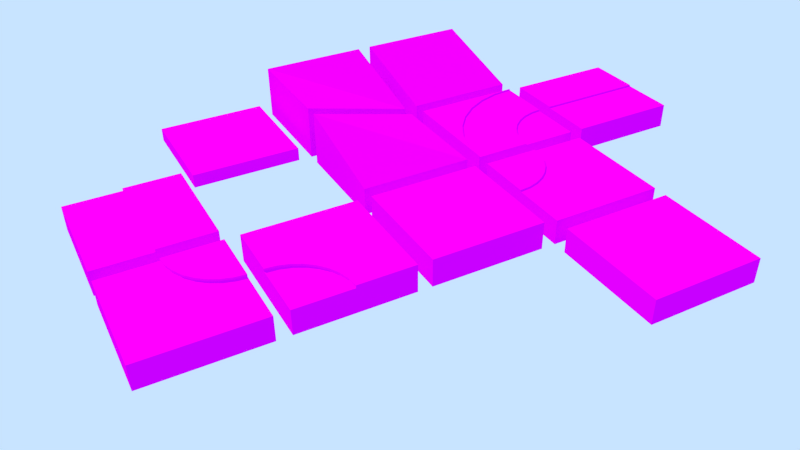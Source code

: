 # Source: landscape.blend  (saved by Blender 2.71.0; exported with 4.5.12 LTS)
import bpy
from mathutils import Matrix  # noqa: F401  (used for matrix-valued properties, if any)

bpy.ops.wm.read_factory_settings(use_empty=True)
scene = bpy.context.scene
scene.name = 'Scene'

# ---- collections
col_collection_1 = bpy.data.collections.new('Collection 1'); scene.collection.children.link(col_collection_1)
col_collection_11 = bpy.data.collections.new('Collection 11'); scene.collection.children.link(col_collection_11)

# ---- images (referenced by path relative to the original .blend; pixels are not part of the script)
import os
ASSET_DIR = os.environ.get("B2B_ASSET_DIR", "")  # directory of the original .blend (textures are referenced by path, not embedded)
HERE = os.path.dirname(os.path.abspath(__file__))  # packed textures are extracted next to this script under _unpacked/

def load_image(name, relpath, width, height, colorspace="sRGB"):
    """Load a texture the original file referenced (path relative to the .blend, or extracted next to this script)."""
    p = next((c for c in (os.path.join(HERE, relpath), os.path.join(ASSET_DIR, relpath)) if relpath and os.path.exists(c)), "")
    if p:
        img = bpy.data.images.load(p, check_existing=True)
        img.name = name
    else:  # same state as the original file: an image datablock whose file is absent (Cycles renders it pink)
        img = bpy.data.images.new(name, width, height)
        img.source = "FILE"
        img.filepath = "//" + (relpath or name)
    img.colorspace_settings.name = colorspace
    return img
img_basetexture_jpg_001 = load_image('basetexture.jpg.001', 'basetexture.jpg', 1024, 1024, 'sRGB')

# ---- materials (node trees are filled in below, after node groups)
mat_basecolors_001 = bpy.data.materials.new('basecolors.001')
mat_basecolors_001.alpha_threshold = 0.0
mat_basecolors_001.diffuse_color = (0.682, 0.6588, 0.7484, 1.0)
mat_basecolors_001.roughness = 0.5
mat_basecolors_001.line_color = (0.0, 0.0, 0.0, 1.0)

# ---- material node trees
mat_basecolors_001.use_nodes = True; mat_basecolors_001.node_tree.nodes.clear()
_N = mat_basecolors_001.node_tree.nodes; _L = mat_basecolors_001.node_tree.links
n0 = _N.new('ShaderNodeBsdfDiffuse'); n0.name = 'Diffuse BSDF'; n0.location = (109, 320)
n1 = _N.new('ShaderNodeOutputMaterial'); n1.name = 'Material Output'; n1.location = (320, 311)
n2 = _N.new('ShaderNodeTexCoord'); n2.name = 'Texture Coordinate'; n2.location = (-391, 313)
n3 = _N.new('ShaderNodeTexImage'); n3.name = 'Image Texture'; n3.location = (-205, 323)
n3.width = 262
n3.image = img_basetexture_jpg_001
_L.new(n0.outputs[0], n1.inputs[0])
_L.new(n2.outputs[2], n3.inputs[0])
_L.new(n3.outputs[0], n0.inputs[0])
n1.is_active_output = True

# ---- world
world_world = bpy.data.worlds.new('World'); scene.world = world_world
world_world.use_nodes = True; world_world.node_tree.nodes.clear()
_N = world_world.node_tree.nodes; _L = world_world.node_tree.links
n0 = _N.new('ShaderNodeOutputWorld'); n0.name = 'World Output'; n0.location = (300, 300)
n1 = _N.new('ShaderNodeBackground'); n1.name = 'Background'; n1.location = (10, 300)
n1.inputs[0].default_value = (0.5787, 0.7744, 1.0, 1.0)
_L.new(n1.outputs[0], n0.inputs[0])
n0.is_active_output = True
world_world.color = (0.05088, 0.05088, 0.05088)
world_world.use_sun_shadow = False
world_world.sun_shadow_jitter_overblur = 0.0
world_world.cycles.sampling_method = 'MANUAL'
world_world.cycles.sample_map_resolution = 256

# ---- cameras
cam_camera = bpy.data.cameras.new('Camera')
cam_camera.clip_end = 100.0
cam_camera.lens = 35.0
cam_camera.sensor_width = 32.0
cam_camera.sensor_height = 18.0
cam_camera.ortho_scale = 7.314
cam_camera.dof.focus_distance = 0.0

# ---- lights
light_lamp = bpy.data.lights.new('Lamp', 'SUN')
light_lamp.color = (1.0, 0.8373, 0.682)
light_lamp.transmission_factor = 0.0
light_lamp.cutoff_distance = 30.0
light_lamp.angle = 0.02
light_lamp.energy = 2.0
light_lamp.shadow_buffer_clip_start = 1.001
light_lamp.shadow_soft_size = 0.01
light_lamp.shadow_cascade_max_distance = 1000.0

# ---- meshes
me_cube_005 = bpy.data.meshes.new('Cube.005')
me_cube_005.from_pydata([(-4.0, 4.0, -1.0), (4.0, 4.0, -1.0), (4.0, -4.0, -1.0), (-4.0, -4.0, -1.0), (-4.0, 4.0, 0.0), (4.0, 4.0, 0.0), (4.0, -4.0, 0.0), (-4.0, -4.0, 0.0)], [], [(4, 7, 6, 5), (0, 3, 7, 4), (5, 1, 0, 4), (1, 5, 6, 2), (2, 6, 7, 3)])
_uv = me_cube_005.uv_layers.new(name='UVMap')
_uv.uv.foreach_set('vector', [0.005892, 0.03304, 0.3176, 0.03304, 0.3176, 0.3317, 0.005891, 0.3317, 0.005892, 0.4437, 0.3176, 0.4437, 0.3176, 0.481, 0.005892, 0.481, 0.005891, 0.4063, 0.005891, 0.369, 0.3176, 0.369, 0.3176, 0.4063, 0.005892, 0.369, 0.005892, 0.3317, 0.3176, 0.3317, 0.3176, 0.369, 0.005891, 0.4437, 0.005891, 0.4063, 0.3176, 0.4063, 0.3176, 0.4437])
me_cube_005.materials.append(mat_basecolors_001)
me_cube_005.use_remesh_preserve_volume = False
me_cube_005.use_remesh_preserve_attributes = False
me_cube_005.use_mirror_vertex_groups = False
me_cube_005.update()
me_cube_003 = bpy.data.meshes.new('Cube.003')
me_cube_003.from_pydata([(4.0, 4.0, -1.0), (4.0, -4.0, -1.0), (-4.0, -4.0, -1.0), (-4.0, 4.0, -1.0), (4.0, 4.0, 1.0), (4.0, -4.0, 1.0), (-4.0, -4.0, 1.0), (-4.0, 4.0, 1.0), (4.0, 4.0, 0.0), (4.0, -4.0, 0.0), (-4.0, -4.0, 0.0), (-4.0, 4.0, 0.0)], [], [(4, 5, 9, 8), (0, 3, 11, 8), (9, 1, 0, 8), (1, 9, 10, 2), (2, 10, 11, 3), (6, 7, 11, 10), (5, 6, 10, 9), (4, 8, 11, 7), (4, 7, 6, 5)])
_uv = me_cube_003.uv_layers.new(name='UVMap')
_uv.uv.foreach_set('vector', [0.6722, 0.5432, 0.9847, 0.5432, 0.9847, 0.5804, 0.6722, 0.5804, 0.1764, 0.03904, 0.1764, 0.4968, 0.1157, 0.4968, 0.1157, 0.03904, 0.05503, 0.03904, 0.1157, 0.03904, 0.1157, 0.4968, 0.05503, 0.4968, 0.2978, 0.4968, 0.2371, 0.4968, 0.2371, 0.03904, 0.2978, 0.03904, 0.2371, 0.4968, 0.1764, 0.4968, 0.1764, 0.03904, 0.2371, 0.03904, 0.9847, 0.6176, 0.6722, 0.6176, 0.6722, 0.5804, 0.9847, 0.5804, 0.6722, 0.6176, 0.9847, 0.6176, 0.9847, 0.6548, 0.6722, 0.6548, 0.6722, 0.692, 0.6722, 0.6548, 0.9847, 0.6548, 0.9847, 0.692, 0.9847, 0.9896, 0.6722, 0.9896, 0.6722, 0.692, 0.9847, 0.692])
me_cube_003.materials.append(mat_basecolors_001)
me_cube_003.use_remesh_preserve_volume = False
me_cube_003.use_remesh_preserve_attributes = False
me_cube_003.use_mirror_vertex_groups = False
me_cube_003.update()
me_cube_009 = bpy.data.meshes.new('Cube.009')
me_cube_009.from_pydata([(-4.0, 4.0, -1.0), (4.0, 4.0, -1.0), (4.0, -4.0, -1.0), (-4.0, -4.0, -1.0), (-4.0, 4.0, 1.0), (4.0, 4.0, 1.0), (4.0, -4.0, 1.0), (-4.0, -4.0, 3.0), (-4.0, 4.0, 0.0), (4.0, 4.0, 0.0), (4.0, -4.0, 0.0), (-4.0, -4.0, 0.0)], [], [(4, 5, 9, 8), (0, 3, 11, 8), (9, 1, 0, 8), (1, 9, 10, 2), (2, 10, 11, 3), (6, 7, 11, 10), (5, 6, 10, 9), (4, 8, 11, 7), (7, 6, 5), (4, 7, 5)])
_uv = me_cube_009.uv_layers.new(name='UVMap')
_uv.uv.foreach_set('vector', [0.8957, 0.8002, 0.6648, 0.8002, 0.6648, 0.7698, 0.8957, 0.7698, 0.165, 0.5123, 0.165, 0.03015, 0.2373, 0.03015, 0.2373, 0.5123, 0.02035, 0.03015, 0.09267, 0.03015, 0.09267, 0.5123, 0.02035, 0.5123, 0.3096, 0.5123, 0.2373, 0.5123, 0.2373, 0.03015, 0.3096, 0.03015, 0.165, 0.5123, 0.09267, 0.5123, 0.09267, 0.03015, 0.165, 0.03015, 0.7356, 0.8977, 0.9215, 0.8488, 0.9215, 0.9222, 0.7356, 0.9222, 0.895, 0.8355, 0.6641, 0.8355, 0.6641, 0.8051, 0.895, 0.8051, 0.7356, 0.9467, 0.7356, 0.9222, 0.9215, 0.9222, 0.9215, 0.9957, 0.672, 0.5355, 0.8815, 0.5388, 0.8815, 0.7529, 0.6783, 0.7562, 0.672, 0.5355, 0.8815, 0.7529])
me_cube_009.materials.append(mat_basecolors_001)
me_cube_009.use_remesh_preserve_volume = False
me_cube_009.use_remesh_preserve_attributes = False
me_cube_009.use_mirror_vertex_groups = False
me_cube_009.update()
me_cube_029 = bpy.data.meshes.new('Cube.029')
me_cube_029.from_pydata([(-4.0, 4.0, -1.0), (4.0, 4.0, -1.0), (4.0, -4.0, -1.0), (-4.0, -4.0, -1.0), (-4.0, 4.0, 3.0), (4.0, 4.0, 1.0), (4.0, -4.0, 3.0), (-4.0, -4.0, 3.0), (-4.0, 4.0, 0.0), (4.0, 4.0, 0.0), (4.0, -4.0, 0.0), (-4.0, -4.0, 0.0)], [], [(4, 5, 9, 8), (0, 3, 11, 8), (9, 1, 0, 8), (1, 9, 10, 2), (2, 10, 11, 3), (6, 7, 11, 10), (5, 6, 10, 9), (4, 8, 11, 7), (7, 6, 5), (4, 7, 5)])
_uv = me_cube_029.uv_layers.new(name='UVMap')
_uv.uv.foreach_set('vector', [0.9545, 0.9828, 0.8923, 0.7622, 0.8612, 0.7622, 0.8612, 0.9828, 0.1675, 0.4845, 0.1675, 0.05252, 0.2431, 0.05252, 0.2431, 0.4845, 0.01629, 0.05252, 0.09189, 0.05252, 0.09189, 0.4845, 0.01629, 0.4845, 0.3187, 0.4845, 0.2431, 0.4845, 0.2431, 0.05252, 0.3187, 0.05252, 0.1675, 0.4845, 0.09189, 0.4845, 0.09189, 0.05252, 0.1675, 0.05252, 0.667, 0.9828, 0.667, 0.7622, 0.7603, 0.7622, 0.7603, 0.9828, 0.9604, 0.9828, 0.8982, 0.7622, 0.9915, 0.7622, 0.9915, 0.9828, 0.7678, 0.9828, 0.8612, 0.9828, 0.8612, 0.7622, 0.7678, 0.7622, 0.9483, 0.7673, 0.7014, 0.7673, 0.6976, 0.5416, 0.9521, 0.5485, 0.9483, 0.7673, 0.6976, 0.5416])
me_cube_029.materials.append(mat_basecolors_001)
me_cube_029.use_remesh_preserve_volume = False
me_cube_029.use_remesh_preserve_attributes = False
me_cube_029.use_mirror_vertex_groups = False
me_cube_029.update()
me_cube_008 = bpy.data.meshes.new('Cube.008')
me_cube_008.from_pydata([(-4.0, 4.0, -1.0), (4.0, 4.0, -1.0), (4.0, -4.0, -1.0), (-4.0, -4.0, -1.0), (-4.0, 4.0, 3.0), (4.0, 4.0, 1.0), (4.0, -4.0, 1.0), (-4.0, -4.0, 3.0), (-4.0, 4.0, 0.0), (4.0, 4.0, 0.0), (4.0, -4.0, 0.0), (-4.0, -4.0, 0.0)], [], [(4, 5, 9, 8), (0, 3, 11, 8), (9, 1, 0, 8), (1, 9, 10, 2), (2, 10, 11, 3), (6, 7, 11, 10), (5, 6, 10, 9), (4, 8, 11, 7), (4, 7, 6, 5)])
_uv = me_cube_008.uv_layers.new(name='UVMap')
_uv.uv.foreach_set('vector', [0.7853, 0.7211, 0.718, 0.9901, 0.6844, 0.9901, 0.6844, 0.7211, 0.2886, 0.03795, 0.2886, 0.4814, 0.2332, 0.4814, 0.2332, 0.03795, 0.03158, 0.03795, 0.08702, 0.03795, 0.08702, 0.4814, 0.03158, 0.4814, 0.2205, 0.03795, 0.1651, 0.03795, 0.1651, 0.4814, 0.2205, 0.4814, 0.1527, 0.03795, 0.09725, 0.03795, 0.09725, 0.4814, 0.1527, 0.4814, 0.7949, 0.7221, 0.7276, 0.9912, 0.8285, 0.9912, 0.8285, 0.7221, 0.836, 0.7211, 0.836, 0.9901, 0.8696, 0.9901, 0.8696, 0.7211, 0.8762, 0.7232, 0.9771, 0.7232, 0.9771, 0.9922, 0.8762, 0.9922, 0.7769, 0.7024, 0.9761, 0.7024, 0.9761, 0.5432, 0.7769, 0.5432])
me_cube_008.materials.append(mat_basecolors_001)
me_cube_008.use_remesh_preserve_volume = False
me_cube_008.use_remesh_preserve_attributes = False
me_cube_008.use_mirror_vertex_groups = False
me_cube_008.update()
me_cube_129 = bpy.data.meshes.new('Cube.129')
me_cube_129.from_pydata([(-4.0, 4.0, -1.0), (4.0, 4.0, -1.0), (4.0, -4.0, -1.0), (-4.0, -4.0, -1.0), (-4.0, 4.0, 0.8), (4.0, 4.0, 0.8), (4.0, -4.0, 0.8), (-4.0, -4.0, 0.8), (-4.0, 4.0, 0.0), (4.0, 4.0, 0.0), (4.0, -4.0, 0.0), (-4.0, -4.0, 0.0)], [], [(4, 5, 9, 8), (0, 3, 11, 8), (9, 1, 0, 8), (1, 9, 10, 2), (2, 10, 11, 3), (6, 7, 11, 10), (5, 6, 10, 9), (4, 8, 11, 7), (4, 7, 6, 5)])
_uv = me_cube_129.uv_layers.new(name='UVMap')
_uv.uv.foreach_set('vector', [0.01546, 0.8651, 0.3211, 0.8651, 0.3211, 0.8934, 0.01546, 0.8934, 0.0963, 0.05279, 0.0963, 0.4733, 0.02271, 0.4733, 0.02271, 0.05279, 0.0963, 0.05279, 0.1699, 0.05279, 0.1699, 0.4733, 0.0963, 0.4733, 0.3171, 0.4733, 0.2435, 0.4733, 0.2435, 0.05279, 0.3171, 0.05279, 0.2435, 0.4733, 0.1699, 0.4733, 0.1699, 0.05279, 0.2435, 0.05279, 0.01546, 0.8367, 0.3211, 0.8367, 0.3211, 0.8651, 0.01546, 0.8651, 0.01546, 0.9218, 0.3211, 0.9218, 0.3211, 0.9501, 0.01546, 0.9501, 0.3211, 0.8934, 0.3211, 0.9218, 0.01546, 0.9218, 0.01546, 0.8934, 0.01546, 0.5532, 0.3211, 0.5532, 0.3211, 0.8367, 0.01546, 0.8367])
me_cube_129.materials.append(mat_basecolors_001)
me_cube_129.use_remesh_preserve_volume = False
me_cube_129.use_remesh_preserve_attributes = False
me_cube_129.use_mirror_vertex_groups = False
me_cube_129.update()
me_cube_042 = bpy.data.meshes.new('Cube.042')
me_cube_042.from_pydata([(4.0, 4.0, -1.0), (4.0, -4.0, -1.0), (-4.0, -4.0, -1.0), (4.0, 4.0, 0.8), (4.0, -4.0, 0.8), (-4.0, -4.0, 0.8), (4.0, 4.0, 0.0), (4.0, -4.0, 0.0), (-4.0, -4.0, 0.0), (4.0, 3.183e-08, 0.8), (4.0, 1.939e-06, -1.0), (4.0, 9.855e-07, 0.0), (4.0, -4.0, 0.9), (-4.0, -4.0, 0.9), (4.0, 3.183e-08, 0.9), (4.0, 4.0, -1.0), (4.0, 4.0, 0.8), (4.0, 4.0, 0.0), (3.22, 0.07686, 0.8), (4.0, 4.0, -1.0), (2.439, -3.846, 0.9), (3.22, 0.07686, 0.9), (4.0, 4.0, -1.0), (4.0, 4.0, 0.8), (4.0, 4.0, 0.0), (2.469, 0.3045, 0.8), (4.0, 4.0, -1.0), (0.9385, -3.391, 0.9), (2.469, 0.3045, 0.9), (4.0, 4.0, 0.8), (4.0, 4.0, 0.0), (1.778, 0.6741, 0.8), (4.0, 4.0, -1.0), (-0.4446, -2.652, 0.9), (1.778, 0.6741, 0.9), (4.0, 4.0, 0.8), (4.0, 4.0, 0.0), (1.172, 1.172, 0.8), (4.0, 4.0, -1.0), (-1.657, -1.657, 0.9), (1.172, 1.172, 0.9), (4.0, 4.0, 0.8), (4.0, 4.0, 0.0), (0.6741, 1.778, 0.8), (4.0, 4.0, -1.0), (-2.652, -0.4446, 0.9), (0.6741, 1.778, 0.9), (4.0, 4.0, 0.8), (4.0, 4.0, 0.0), (0.3045, 2.469, 0.8), (4.0, 4.0, -1.0), (-3.391, 0.9385, 0.9), (0.3045, 2.469, 0.9), (4.0, 4.0, 0.8), (4.0, 4.0, 0.0), (0.07686, 3.22, 0.8), (-3.846, 2.439, 0.9), (0.07686, 3.22, 0.9), (-4.0, 4.0, -1.0), (4.0, 4.0, 0.8), (-4.0, 4.0, 0.8), (4.0, 4.0, 0.0), (-4.0, 4.0, 0.0), (5.571e-06, 4.0, 0.8), (7.598e-06, 4.0, -1.0), (6.644e-06, 4.0, 0.0), (-4.0, 4.0, 0.9), (5.571e-06, 4.0, 0.9), (4.0, -4.0, 1.0), (-4.0, -4.0, 1.0), (2.439, -3.846, 1.0), (0.9385, -3.391, 1.0), (-0.4446, -2.652, 1.0), (-1.657, -1.657, 1.0), (-2.652, -0.4446, 1.0), (-3.391, 0.9385, 1.0), (-3.846, 2.439, 1.0), (-4.0, 4.0, 1.0)], [], [(10, 11, 7, 1), (9, 4, 7, 11), (0, 6, 11, 10), (3, 9, 11, 6), (4, 9, 14, 12), (16, 23, 25, 18), (21, 28, 27, 20), (18, 25, 28, 21), (9, 18, 21, 14), (14, 21, 20, 12), (3, 16, 18, 9), (0, 15, 17, 6), (6, 17, 16, 3), (23, 29, 31, 25), (28, 34, 33, 27), (25, 31, 34, 28), (15, 22, 24, 17), (17, 24, 23, 16), (29, 35, 37, 31), (34, 40, 39, 33), (31, 37, 40, 34), (22, 19, 30, 24), (24, 30, 29, 23), (35, 41, 43, 37), (40, 46, 45, 39), (37, 43, 46, 40), (27, 33, 72, 71), (19, 26, 36, 30), (30, 36, 35, 29), (41, 47, 49, 43), (33, 39, 73, 72), (46, 52, 51, 45), (43, 49, 52, 46), (1, 7, 8, 2), (26, 32, 42, 36), (36, 42, 41, 35), (47, 53, 55, 49), (4, 5, 8, 7), (52, 57, 56, 51), (49, 55, 57, 52), (13, 5, 4, 12), (32, 38, 48, 42), (42, 48, 47, 41), (53, 59, 63, 55), (2, 8, 62, 58), (57, 67, 66, 56), (55, 63, 67, 57), (5, 60, 62, 8), (38, 44, 54, 48), (48, 54, 53, 47), (64, 58, 62, 65), (63, 65, 62, 60), (50, 64, 65, 61), (59, 61, 65, 63), (60, 66, 67, 63), (13, 66, 60, 5), (44, 50, 61, 54), (54, 61, 59, 53), (39, 45, 74, 73), (45, 51, 75, 74), (51, 56, 76, 75), (13, 12, 68, 69), (56, 66, 77, 76), (66, 13, 69, 77), (71, 72, 69), (73, 69, 72), (70, 71, 69), (68, 70, 69), (73, 74, 69), (74, 75, 69), (75, 76, 69), (77, 69, 76), (12, 20, 70, 68), (20, 27, 71, 70)])
_uv = me_cube_042.uv_layers.new(name='UVMap')
_uv.uv.foreach_set('vector', [0.09712, 0.2745, 0.02599, 0.2745, 0.02599, 0.03738, 0.09712, 0.03738, 0.5938, 0.8237, 0.5938, 0.6775, 0.6276, 0.6775, 0.6276, 0.8237, 0.09712, 0.5116, 0.02599, 0.5116, 0.02599, 0.2745, 0.09712, 0.2745, 0.3122, 0.6543, 0.01815, 0.6543, 0.01815, 0.6003, 0.3122, 0.6003, 0.5938, 0.6775, 0.5938, 0.8237, 0.5896, 0.8237, 0.5896, 0.6775, 0.3122, 0.6543, 0.3121, 0.6543, 0.04053, 0.7577, 0.0238, 0.707, 0.5467, 0.6689, 0.5311, 0.6945, 0.3752, 0.6377, 0.4064, 0.5864, 0.5308, 0.9094, 0.5095, 0.9289, 0.5066, 0.9258, 0.528, 0.9063, 0.5523, 0.8898, 0.5308, 0.9094, 0.528, 0.9063, 0.5494, 0.8867, 0.5677, 0.6464, 0.5467, 0.6689, 0.4064, 0.5864, 0.4484, 0.5414, 0.3122, 0.6543, 0.3122, 0.6543, 0.0238, 0.707, 0.01815, 0.6543, 0.3105, 0.09665, 0.3105, 0.09665, 0.3105, 0.03738, 0.3105, 0.03738, 0.0, 0.0, 1.0, 0.0, 1.0, 1.0, 0.0, 1.0, 0.3121, 0.6543, 0.3121, 0.6543, 0.0677, 0.8043, 0.04053, 0.7577, 0.5311, 0.6945, 0.5215, 0.7224, 0.3561, 0.6934, 0.3752, 0.6377, 0.5095, 0.9289, 0.489, 0.9475, 0.4862, 0.9444, 0.5066, 0.9258, 0.3105, 0.09665, 0.3105, 0.09665, 0.3105, 0.03738, 0.3105, 0.03738, 0.0, 0.0, 1.0, 0.0, 1.0, 1.0, 0.0, 1.0, 0.3121, 0.6543, 0.3121, 0.6543, 0.1043, 0.8452, 0.0677, 0.8043, 0.5215, 0.7224, 0.5183, 0.7514, 0.3496, 0.7514, 0.3561, 0.6934, 0.489, 0.9475, 0.4702, 0.9646, 0.4674, 0.9615, 0.4862, 0.9444, 0.3105, 0.09665, 0.3105, 0.09665, 0.3105, 0.03738, 0.3105, 0.03738, 0.0, 0.0, 1.0, 0.0, 1.0, 1.0, 0.0, 1.0, 0.3121, 0.6543, 0.3121, 0.6543, 0.1488, 0.8788, 0.1043, 0.8452, 0.5183, 0.7514, 0.5215, 0.7803, 0.3561, 0.8093, 0.3496, 0.7514, 0.5551, 0.893, 0.5363, 0.9101, 0.5335, 0.9069, 0.5523, 0.8898, 0.8917, 0.7499, 0.9349, 0.7066, 0.9378, 0.7095, 0.8945, 0.7527, 0.3105, 0.09665, 0.3105, 0.09665, 0.3105, 0.03738, 0.3105, 0.03738, 0.0, 0.0, 1.0, 0.0, 1.0, 1.0, 0.0, 1.0, 0.3121, 0.6543, 0.3121, 0.6543, 0.1996, 0.9038, 0.1488, 0.8788, 0.9349, 0.7066, 0.9757, 0.6659, 0.9785, 0.6687, 0.9378, 0.7095, 0.5215, 0.7803, 0.5311, 0.8082, 0.3752, 0.865, 0.3561, 0.8093, 0.5363, 0.9101, 0.5159, 0.9287, 0.513, 0.9256, 0.5335, 0.9069, 0.1683, 0.03738, 0.2394, 0.03738, 0.2394, 0.5078, 0.1683, 0.5078, 0.3105, 0.09665, 0.3105, 0.09665, 0.3105, 0.03738, 0.3105, 0.03738, 0.0, 0.0, 1.0, 0.0, 1.0, 1.0, 0.0, 1.0, 0.3121, 0.6543, 0.3121, 0.6543, 0.2548, 0.9191, 0.1996, 0.9038, 0.7252, 0.8654, 0.9502, 0.6404, 0.9729, 0.663, 0.7479, 0.888, 0.5311, 0.8082, 0.5467, 0.8339, 0.4064, 0.9164, 0.3752, 0.865, 0.5159, 0.9287, 0.4945, 0.9482, 0.4917, 0.9451, 0.513, 0.9256, 0.9473, 0.6375, 0.9502, 0.6404, 0.7252, 0.8654, 0.7223, 0.8625, 0.3105, 0.09665, 0.3105, 0.09665, 0.3105, 0.03738, 0.3105, 0.03738, 0.0, 0.0, 1.0, 0.0, 1.0, 1.0, 0.0, 1.0, 0.3121, 0.6543, 0.3121, 0.6543, 0.3121, 0.9243, 0.2548, 0.9191, 0.3105, 0.503, 0.2394, 0.503, 0.2394, 0.03738, 0.3105, 0.03738, 0.5467, 0.8339, 0.5677, 0.8564, 0.4484, 0.9614, 0.4064, 0.9164, 0.4945, 0.9482, 0.4731, 0.9678, 0.4702, 0.9646, 0.4917, 0.9451, 0.6968, 0.837, 0.9218, 0.612, 0.9445, 0.6347, 0.7195, 0.8597, 0.3105, 0.09665, 0.3105, 0.09665, 0.3105, 0.1559, 0.3105, 0.1559, 0.0, 0.0, 1.0, 0.0, 1.0, 1.0, 0.0, 1.0, 0.09712, 0.2745, 0.09712, 0.03738, 0.1683, 0.03738, 0.1683, 0.2745, 0.5559, 0.6775, 0.5896, 0.6775, 0.5896, 0.8237, 0.5559, 0.8237, 0.09712, 0.5116, 0.09712, 0.2745, 0.1683, 0.2745, 0.1683, 0.5116, 0.3122, 0.5463, 0.3122, 0.6003, 0.01815, 0.6003, 0.01815, 0.5463, 0.5559, 0.8237, 0.5516, 0.8237, 0.5516, 0.6775, 0.5559, 0.6775, 0.694, 0.8342, 0.919, 0.6092, 0.9218, 0.612, 0.6968, 0.837, 0.3105, 0.09665, 0.3105, 0.09665, 0.3105, 0.1559, 0.3105, 0.1559, 0.0, 0.0, 1.0, 0.0, 1.0, 1.0, 0.0, 1.0, 0.9757, 0.6659, 0.9349, 0.7066, 0.9321, 0.7038, 0.9729, 0.663, 0.9349, 0.7066, 0.8917, 0.7499, 0.8888, 0.747, 0.9321, 0.7038, 0.8917, 0.7499, 0.8476, 0.794, 0.8447, 0.7912, 0.8888, 0.747, 0.9473, 0.6375, 0.7223, 0.8625, 0.7195, 0.8597, 0.9445, 0.6347, 0.8476, 0.794, 0.8043, 0.8372, 0.8015, 0.8344, 0.8447, 0.7912, 0.919, 0.6092, 0.694, 0.8342, 0.6912, 0.8313, 0.9162, 0.6063, 0.8684, 0.612, 0.8132, 0.6413, 0.671, 0.5869, 0.765, 0.6808, 0.671, 0.5869, 0.8132, 0.6413, 0.9282, 0.594, 0.8684, 0.612, 0.671, 0.5869, 0.9905, 0.5881, 0.9282, 0.594, 0.671, 0.5869, 0.765, 0.6808, 0.7254, 0.7291, 0.671, 0.5869, 0.7254, 0.7291, 0.6961, 0.7842, 0.671, 0.5869, 0.6961, 0.7842, 0.6782, 0.844, 0.671, 0.5869, 0.6723, 0.9063, 0.671, 0.5869, 0.6782, 0.844, 0.8043, 0.8372, 0.8476, 0.794, 0.8504, 0.7968, 0.8071, 0.8401, 0.8476, 0.794, 0.8917, 0.7499, 0.8945, 0.7527, 0.8504, 0.7968])
me_cube_042.materials.append(mat_basecolors_001)
me_cube_042.use_remesh_preserve_volume = False
me_cube_042.use_remesh_preserve_attributes = False
me_cube_042.use_mirror_vertex_groups = False
me_cube_042.update()
me_cube_039 = bpy.data.meshes.new('Cube.039')
me_cube_039.from_pydata([(4.0, 4.0, -1.0), (4.0, -4.0, -1.0), (-4.0, -4.0, -1.0), (4.0, 4.0, 0.8), (4.0, -4.0, 0.8), (-4.0, -4.0, 0.8), (4.0, 4.0, 0.0), (4.0, -4.0, 0.0), (-4.0, -4.0, 0.0), (-2.527e-06, -4.0, 0.8), (-6.199e-07, -4.0, -1.0), (-1.574e-06, -4.0, 0.0), (-4.0, -4.0, 0.9), (-2.527e-06, -4.0, 0.9), (-0.07686, -3.22, 0.8), (-0.07686, -3.22, 0.9), (-0.3045, -2.469, 0.8), (-0.3045, -2.469, 0.9), (-0.6741, -1.778, 0.8), (-0.6741, -1.778, 0.9), (-1.172, -1.172, 0.8), (-1.172, -1.172, 0.9), (-1.778, -0.6741, 0.8), (-1.778, -0.6741, 0.9), (-2.469, -0.3045, 0.8), (-4.0, 4.0, -1.0), (-2.469, -0.3045, 0.9), (-3.22, -0.07687, 0.8), (-3.22, -0.07687, 0.9), (-4.0, 4.0, 0.8), (-4.0, 4.0, 0.0), (-4.0, -1.148e-05, 0.8), (-4.0, -9.453e-06, -1.0), (-4.0, -1.047e-05, 0.0), (-4.0, -1.148e-05, 0.9)], [], [(9, 14, 15, 13), (10, 11, 8, 2), (9, 5, 8, 11), (1, 7, 11, 10), (4, 9, 11, 7), (14, 16, 17, 15), (5, 9, 13, 12), (16, 18, 19, 17), (18, 20, 21, 19), (3, 29, 31), (3, 27, 24), (20, 22, 23, 21), (3, 20, 18), (3, 16, 14), (3, 24, 22), (22, 24, 26, 23), (3, 22, 20), (3, 14, 9), (3, 18, 16), (24, 27, 28, 26), (27, 31, 34, 28), (3, 6, 30, 29), (4, 3, 9), (3, 4, 7, 6), (29, 30, 33, 31), (25, 32, 33, 30), (0, 6, 7, 1), (27, 3, 31), (0, 25, 30, 6), (13, 15, 12), (15, 17, 12), (17, 19, 12), (19, 21, 12), (21, 23, 12), (23, 26, 12), (26, 28, 12), (28, 34, 12), (5, 12, 34, 31), (31, 33, 8, 5), (32, 2, 8, 33)])
_uv = me_cube_039.uv_layers.new(name='UVMap')
_uv.uv.foreach_set('vector', [0.3582, 0.7969, 0.3582, 0.906, 0.3671, 0.906, 0.3671, 0.7969, 0.165, 0.153, 0.165, 0.09159, 0.3185, 0.09159, 0.3185, 0.153, 0.65, 0.5981, 0.35, 0.5981, 0.35, 0.539, 0.65, 0.539, 0.01152, 0.153, 0.01152, 0.09159, 0.165, 0.09159, 0.165, 0.153, 0.1657, 0.9176, 0.3246, 0.9176, 0.3246, 0.9472, 0.1657, 0.9472, 0.4251, 0.9803, 0.3401, 0.9803, 0.3401, 0.9922, 0.4251, 0.9922, 0.35, 0.5981, 0.65, 0.5981, 0.65, 0.6055, 0.35, 0.6055, 0.512, 0.9803, 0.4271, 0.9803, 0.4271, 0.9922, 0.512, 0.9922, 0.4241, 0.9444, 0.3391, 0.9444, 0.3391, 0.9563, 0.4241, 0.9563, 0.00676, 0.5627, 0.3246, 0.5627, 0.3246, 0.7106, 0.00676, 0.5627, 0.2936, 0.7134, 0.2638, 0.7218, 0.5111, 0.9444, 0.4261, 0.9444, 0.4261, 0.9563, 0.5111, 0.9563, 0.00676, 0.5627, 0.2123, 0.7539, 0.1925, 0.7763, 0.00676, 0.5627, 0.1778, 0.8019, 0.1688, 0.8296, 0.00676, 0.5627, 0.2638, 0.7218, 0.2363, 0.7355, 0.4251, 0.9664, 0.3401, 0.9664, 0.3401, 0.9783, 0.4251, 0.9783, 0.00676, 0.5627, 0.2363, 0.7355, 0.2123, 0.7539, 0.00676, 0.5627, 0.1688, 0.8296, 0.1657, 0.8584, 0.00676, 0.5627, 0.1925, 0.7763, 0.1778, 0.8019, 0.512, 0.9664, 0.4271, 0.9664, 0.4271, 0.9783, 0.512, 0.9783, 0.4241, 0.9305, 0.3391, 0.9305, 0.3391, 0.9424, 0.4241, 0.9424, 0.3246, 0.888, 0.3246, 0.9176, 0.01701, 0.9176, 0.01701, 0.888, 0.00676, 0.8584, 0.00676, 0.5627, 0.1657, 0.8584, 0.01041, 0.8584, 0.3246, 0.8584, 0.3246, 0.888, 0.01041, 0.888, 0.03779, 0.9963, 0.03779, 0.9596, 0.2351, 0.9596, 0.2351, 0.9963, 0.165, 0.3371, 0.3185, 0.3371, 0.3185, 0.3985, 0.165, 0.3985, 0.01623, 0.2144, 0.01623, 0.153, 0.3185, 0.153, 0.3185, 0.2144, 0.2936, 0.7134, 0.00676, 0.5627, 0.3246, 0.7106, 0.3185, 0.2758, 0.02183, 0.2758, 0.02183, 0.2144, 0.3185, 0.2144, 0.65, 0.9676, 0.5915, 0.962, 0.65, 0.672, 0.5915, 0.962, 0.5352, 0.9451, 0.65, 0.672, 0.5352, 0.9451, 0.4833, 0.9178, 0.65, 0.672, 0.4833, 0.9178, 0.4379, 0.8811, 0.65, 0.672, 0.4379, 0.8811, 0.4005, 0.8363, 0.65, 0.672, 0.4005, 0.8363, 0.3728, 0.7851, 0.65, 0.672, 0.3728, 0.7851, 0.3557, 0.7297, 0.65, 0.672, 0.3557, 0.7297, 0.35, 0.672, 0.65, 0.672, 0.65, 0.6646, 0.65, 0.672, 0.35, 0.672, 0.35, 0.6646, 0.35, 0.6646, 0.35, 0.6055, 0.65, 0.6055, 0.65, 0.6646, 0.165, 0.2758, 0.3185, 0.2758, 0.3185, 0.3371, 0.165, 0.3371])
me_cube_039.materials.append(mat_basecolors_001)
me_cube_039.use_remesh_preserve_volume = False
me_cube_039.use_remesh_preserve_attributes = False
me_cube_039.use_mirror_vertex_groups = False
me_cube_039.update()
me_cube_038 = bpy.data.meshes.new('Cube.038')
me_cube_038.from_pydata([(4.0, 4.0, -1.0), (4.0, -4.0, -1.0), (-4.0, -4.0, -1.0), (-4.0, 4.0, -1.0), (4.0, 4.0, 0.8), (4.0, -4.0, 0.8), (-4.0, -4.0, 0.8), (-4.0, 4.0, 0.8), (4.0, 4.0, 0.0), (4.0, -4.0, 0.0), (-4.0, -4.0, 0.0), (-4.0, 4.0, 0.0), (-2.527e-06, -4.0, 0.8), (1.097e-06, 4.0, -1.0), (1.812e-06, 4.0, 0.8), (1.335e-06, 4.0, 0.0), (-6.199e-07, -4.0, -1.0), (-1.574e-06, -4.0, 0.0), (-4.0, -4.0, 0.9), (-4.0, 4.0, 0.9), (-2.527e-06, -4.0, 0.9), (1.812e-06, 4.0, 0.9)], [], [(4, 5, 9, 8), (13, 3, 11, 15), (9, 1, 0, 8), (16, 17, 10, 2), (2, 10, 11, 3), (6, 7, 11, 10), (12, 6, 10, 17), (14, 15, 11, 7), (12, 14, 21, 20), (0, 13, 15, 8), (1, 9, 17, 16), (5, 12, 17, 9), (4, 8, 15, 14), (4, 14, 12, 5), (21, 19, 18, 20), (7, 6, 18, 19), (14, 7, 19, 21), (6, 12, 20, 18)])
_uv = me_cube_038.uv_layers.new(name='UVMap')
_uv.uv.foreach_set('vector', [0.1943, 0.8739, 0.1943, 0.5739, 0.2318, 0.5739, 0.2318, 0.8739, 0.3205, 0.3907, 0.1634, 0.3907, 0.1634, 0.3384, 0.3205, 0.3384, 0.3205, 0.07652, 0.3205, 0.1289, 0.006249, 0.1289, 0.006249, 0.07652, 0.1634, 0.3384, 0.1634, 0.286, 0.3205, 0.286, 0.3205, 0.3384, 0.006249, 0.1813, 0.006249, 0.1289, 0.3205, 0.1289, 0.3205, 0.1813, 0.551, 0.8492, 0.551, 0.559, 0.5897, 0.559, 0.5897, 0.8492, 0.5945, 0.7041, 0.5945, 0.559, 0.6332, 0.559, 0.6332, 0.7041, 0.6284, 0.884, 0.6284, 0.9368, 0.3646, 0.9368, 0.3646, 0.884, 0.638, 0.559, 0.638, 0.8492, 0.6332, 0.8492, 0.6332, 0.559, 0.3205, 0.2336, 0.1634, 0.2336, 0.1634, 0.1813, 0.3205, 0.1813, 0.1634, 0.286, 0.1634, 0.2336, 0.3205, 0.2336, 0.3205, 0.286, 0.2318, 0.7239, 0.2318, 0.5739, 0.2693, 0.5739, 0.2693, 0.7239, 0.2693, 0.5739, 0.3068, 0.5739, 0.3068, 0.7239, 0.2693, 0.7239, 0.006816, 0.5739, 0.1943, 0.5739, 0.1943, 0.8739, 0.006816, 0.8739, 0.5461, 0.8492, 0.3527, 0.8492, 0.3527, 0.559, 0.5461, 0.559, 0.551, 0.559, 0.551, 0.8492, 0.5461, 0.8492, 0.5461, 0.559, 0.638, 0.7041, 0.638, 0.559, 0.6429, 0.559, 0.6429, 0.7041, 0.5945, 0.559, 0.5945, 0.7041, 0.5897, 0.7041, 0.5897, 0.559])
me_cube_038.materials.append(mat_basecolors_001)
me_cube_038.use_remesh_preserve_volume = False
me_cube_038.use_remesh_preserve_attributes = False
me_cube_038.use_mirror_vertex_groups = False
me_cube_038.update()
me_cube_043 = bpy.data.meshes.new('Cube.043')
me_cube_043.from_pydata([(4.0, -4.0, -1.0), (-4.0, -4.0, -1.0), (-4.0, 4.0, -1.0), (4.0, -4.0, 0.8), (-4.0, -4.0, 0.8), (-4.0, 4.0, 0.8), (4.0, -4.0, 0.0), (-4.0, -4.0, 0.0), (-4.0, 4.0, 0.0), (-3.227e-06, -4.0, 0.8), (-1.319e-06, -4.0, -1.0), (-2.273e-06, -4.0, 0.0), (-4.0, -4.0, 1.0), (-4.0, 4.0, 1.0), (-3.227e-06, -4.0, 1.0), (0.07686, -3.22, 0.8), (0.07686, -3.22, 1.0), (0.3045, -2.469, 0.8), (0.3045, -2.469, 1.0), (0.6741, -1.778, 0.8), (0.6741, -1.778, 1.0), (1.172, -1.172, 0.8), (1.172, -1.172, 1.0), (1.778, -0.6741, 0.8), (1.778, -0.6741, 1.0), (2.469, -0.3045, 0.8), (2.469, -0.3045, 1.0), (3.22, -0.07687, 0.8), (3.22, -0.07687, 1.0), (4.0, 4.0, -1.0), (4.0, 4.0, 0.8), (4.0, 4.0, 0.0), (4.0, -1.139e-05, 0.8), (4.0, -1.324e-05, -1.0), (4.0, -1.223e-05, 0.0), (4.0, 4.0, 1.0), (4.0, -1.139e-05, 1.0)], [], [(10, 11, 7, 1), (9, 4, 7, 11), (0, 6, 11, 10), (3, 9, 11, 6), (4, 9, 14, 12), (15, 17, 18, 16), (9, 15, 16, 14), (17, 19, 20, 18), (19, 21, 22, 20), (21, 23, 24, 22), (23, 25, 26, 24), (25, 27, 28, 26), (27, 32, 36, 28), (33, 29, 31, 34), (32, 34, 31, 30), (30, 35, 36, 32), (13, 35, 30, 5), (5, 30, 31, 8), (13, 5, 4, 12), (4, 5, 8, 7), (1, 7, 8, 2), (2, 8, 31, 29), (16, 18, 13), (14, 16, 13, 12), (18, 20, 13), (20, 22, 13), (22, 24, 13), (24, 26, 13), (26, 28, 13), (28, 36, 35, 13), (3, 17, 15), (3, 15, 9), (3, 19, 17), (3, 21, 19), (3, 23, 21), (3, 25, 23), (3, 27, 25), (3, 32, 27), (0, 33, 34, 6), (3, 6, 34, 32)])
_uv = me_cube_043.uv_layers.new(name='UVMap')
_uv.uv.foreach_set('vector', [0.2389, 0.259, 0.1639, 0.259, 0.1639, 0.009017, 0.2389, 0.009017, 0.9099, 0.6988, 0.9812, 0.6988, 0.9812, 0.7701, 0.9099, 0.7701, 0.2389, 0.509, 0.1639, 0.509, 0.1639, 0.259, 0.2389, 0.259, 0.321, 0.6723, 0.006933, 0.6723, 0.006933, 0.6163, 0.321, 0.6163, 0.9787, 0.6035, 0.8277, 0.6035, 0.8277, 0.5965, 0.9787, 0.5965, 0.8832, 0.5725, 0.9133, 0.5725, 0.9133, 0.5795, 0.8832, 0.5795, 0.853, 0.5725, 0.8832, 0.5725, 0.8832, 0.5795, 0.853, 0.5795, 0.9133, 0.5725, 0.9422, 0.5725, 0.9422, 0.5795, 0.9133, 0.5795, 0.9422, 0.5725, 0.9686, 0.5725, 0.9686, 0.5795, 0.9422, 0.5795, 0.9444, 0.5965, 0.9173, 0.5965, 0.9173, 0.5895, 0.9444, 0.5895, 0.9173, 0.5965, 0.8881, 0.5965, 0.8881, 0.5895, 0.9173, 0.5895, 0.8881, 0.5965, 0.8578, 0.5965, 0.8578, 0.5895, 0.8881, 0.5895, 0.8578, 0.5965, 0.8277, 0.5965, 0.8277, 0.5895, 0.8578, 0.5895, 0.08895, 0.259, 0.08895, 0.509, 0.01395, 0.509, 0.01395, 0.259, 0.8277, 0.5756, 0.8277, 0.6035, 0.6754, 0.6035, 0.6754, 0.5756, 0.6754, 0.5756, 0.6754, 0.5686, 0.8277, 0.5686, 0.8277, 0.5756, 0.9848, 0.6735, 0.6754, 0.6735, 0.6754, 0.6665, 0.9848, 0.6665, 0.9848, 0.6665, 0.6754, 0.6665, 0.6754, 0.6385, 0.9848, 0.6385, 0.6754, 0.6385, 0.6754, 0.6315, 0.9848, 0.6315, 0.9848, 0.6385, 0.9848, 0.6315, 0.6754, 0.6315, 0.6754, 0.6035, 0.9848, 0.6035, 0.3139, 0.5089, 0.2389, 0.5089, 0.2389, 0.009017, 0.3139, 0.009017, 0.1639, 0.509, 0.08895, 0.509, 0.08895, 0.009017, 0.1639, 0.009017, 0.8331, 0.7008, 0.8419, 0.727, 0.6754, 0.9532, 0.8301, 0.6735, 0.8331, 0.7008, 0.6754, 0.9532, 0.6754, 0.6735, 0.8419, 0.727, 0.8562, 0.7512, 0.6754, 0.9532, 0.8562, 0.7512, 0.8754, 0.7724, 0.6754, 0.9532, 0.8754, 0.7724, 0.8989, 0.7898, 0.6754, 0.9532, 0.8989, 0.7898, 0.9256, 0.8027, 0.6754, 0.9532, 0.9256, 0.8027, 0.9546, 0.8106, 0.6754, 0.9532, 0.9546, 0.8106, 0.9848, 0.8133, 0.9848, 0.9532, 0.6754, 0.9532, 0.321, 0.6723, 0.03084, 0.7796, 0.01297, 0.727, 0.321, 0.6723, 0.01297, 0.727, 0.006933, 0.6723, 0.321, 0.6723, 0.05986, 0.8281, 0.03084, 0.7796, 0.321, 0.6723, 0.09891, 0.8706, 0.05986, 0.8281, 0.321, 0.6723, 0.1465, 0.9055, 0.09891, 0.8706, 0.321, 0.6723, 0.2008, 0.9314, 0.1465, 0.9055, 0.321, 0.6723, 0.2597, 0.9473, 0.2008, 0.9314, 0.321, 0.6723, 0.321, 0.9527, 0.2597, 0.9473, 0.08895, 0.009017, 0.08895, 0.259, 0.01395, 0.259, 0.01395, 0.009017, 0.321, 0.5602, 0.321, 0.6163, 0.006933, 0.6163, 0.006933, 0.5602])
me_cube_043.materials.append(mat_basecolors_001)
me_cube_043.use_remesh_preserve_volume = False
me_cube_043.use_remesh_preserve_attributes = False
me_cube_043.use_mirror_vertex_groups = False
me_cube_043.update()
me_cube_045 = bpy.data.meshes.new('Cube.045')
me_cube_045.from_pydata([(4.0, -4.0, -1.0), (-4.0, -4.0, -1.0), (-4.0, 4.0, -1.0), (4.0, -4.0, 0.8), (-4.0, -4.0, 0.8), (-4.0, 4.0, 0.8), (4.0, -4.0, 0.0), (-4.0, -4.0, 0.0), (-4.0, 4.0, 0.0), (-4.0, 2.48e-06, 0.8), (-4.0, 5.722e-07, -1.0), (-4.0, 1.526e-06, 0.0), (-4.0, 4.0, 1.0), (-4.0, 2.48e-06, 1.0), (-3.22, 0.07686, 0.8), (-3.22, 0.07686, 1.0), (-2.469, 0.3045, 0.8), (-2.469, 0.3045, 1.0), (-1.778, 0.6741, 0.8), (-1.778, 0.6741, 1.0), (-1.172, 1.172, 0.8), (-1.172, 1.172, 1.0), (-0.6741, 1.778, 0.8), (-0.6741, 1.778, 1.0), (-0.3045, 2.469, 0.8), (4.0, 4.0, -1.0), (-0.3045, 2.469, 1.0), (-0.07687, 3.22, 0.8), (-0.07687, 3.22, 1.0), (4.0, 4.0, 0.8), (4.0, 4.0, 0.0), (-1.153e-05, 4.0, 0.8), (-9.501e-06, 4.0, -1.0), (-1.051e-05, 4.0, 0.0), (-1.153e-05, 4.0, 1.0)], [], [(9, 14, 15, 13), (10, 11, 8, 2), (9, 5, 8, 11), (1, 7, 11, 10), (4, 9, 11, 7), (14, 16, 17, 15), (5, 9, 13, 12), (16, 18, 19, 17), (18, 20, 21, 19), (3, 29, 31), (3, 27, 24), (20, 22, 23, 21), (3, 20, 18), (3, 16, 14), (3, 24, 22), (22, 24, 26, 23), (3, 22, 20), (3, 14, 9), (3, 18, 16), (24, 27, 28, 26), (27, 31, 34, 28), (3, 6, 30, 29), (4, 3, 9), (3, 4, 7, 6), (29, 30, 33, 31), (25, 32, 33, 30), (0, 6, 7, 1), (27, 3, 31), (0, 25, 30, 6), (13, 15, 12), (15, 17, 12), (17, 19, 12), (19, 21, 12), (21, 23, 12), (23, 26, 12), (26, 28, 12), (28, 34, 12), (5, 12, 34, 31), (31, 33, 8, 5), (32, 2, 8, 33)])
_uv = me_cube_045.uv_layers.new(name='UVMap')
_uv.uv.foreach_set('vector', [0.6954, 0.5655, 0.6954, 0.6182, 0.6819, 0.6182, 0.6819, 0.5655, 0.2371, 0.2694, 0.1651, 0.2694, 0.1651, 0.02941, 0.2371, 0.02941, 0.9758, 0.6942, 0.7013, 0.6942, 0.7013, 0.6402, 0.9758, 0.6402, 0.2371, 0.5094, 0.1651, 0.5094, 0.1651, 0.2694, 0.2371, 0.2694, 0.1646, 0.5873, 0.008854, 0.5873, 0.008854, 0.5573, 0.1646, 0.5573, 0.6954, 0.6182, 0.6954, 0.672, 0.6819, 0.672, 0.6819, 0.6182, 0.7013, 0.6942, 0.9758, 0.6942, 0.9758, 0.7077, 0.7013, 0.7077, 0.6954, 0.672, 0.6954, 0.7248, 0.6819, 0.7248, 0.6819, 0.672, 0.6954, 0.7248, 0.6954, 0.7745, 0.6819, 0.7745, 0.6819, 0.7248, 0.3204, 0.9467, 0.008854, 0.9467, 0.008854, 0.797, 0.3204, 0.9467, 0.03924, 0.7941, 0.06846, 0.7856, 0.6819, 0.9836, 0.6819, 0.9339, 0.6954, 0.9339, 0.6954, 0.9836, 0.3204, 0.9467, 0.119, 0.7531, 0.1384, 0.7304, 0.3204, 0.9467, 0.1528, 0.7045, 0.1616, 0.6764, 0.3204, 0.9467, 0.06846, 0.7856, 0.09539, 0.7717, 0.6819, 0.9339, 0.6819, 0.8811, 0.6954, 0.8811, 0.6954, 0.9339, 0.3204, 0.9467, 0.09539, 0.7717, 0.119, 0.7531, 0.3204, 0.9467, 0.1616, 0.6764, 0.1646, 0.6472, 0.3204, 0.9467, 0.1384, 0.7304, 0.1528, 0.7045, 0.6819, 0.8811, 0.6819, 0.8273, 0.6954, 0.8273, 0.6954, 0.8811, 0.6819, 0.8273, 0.6819, 0.7745, 0.6954, 0.7745, 0.6954, 0.8273, 0.008854, 0.6172, 0.008854, 0.5873, 0.3204, 0.5873, 0.3204, 0.6172, 0.3204, 0.6472, 0.3204, 0.9467, 0.1646, 0.6472, 0.3204, 0.6472, 0.008854, 0.6472, 0.008854, 0.6172, 0.3204, 0.6172, 0.3204, 0.5573, 0.3204, 0.5873, 0.1646, 0.5873, 0.1646, 0.5573, 0.2371, 0.5094, 0.2371, 0.2694, 0.3091, 0.2694, 0.3091, 0.5094, 0.09306, 0.5094, 0.02106, 0.5094, 0.02106, 0.02941, 0.09306, 0.02941, 0.03924, 0.7941, 0.3204, 0.9467, 0.008854, 0.797, 0.1651, 0.02941, 0.1651, 0.5094, 0.09306, 0.5094, 0.09306, 0.02941, 0.9758, 0.7077, 0.9705, 0.7603, 0.7013, 0.7077, 0.9705, 0.7603, 0.9549, 0.8109, 0.7013, 0.7077, 0.9549, 0.8109, 0.9295, 0.8575, 0.7013, 0.7077, 0.9295, 0.8575, 0.8954, 0.8984, 0.7013, 0.7077, 0.8954, 0.8984, 0.8538, 0.932, 0.7013, 0.7077, 0.8538, 0.932, 0.8064, 0.9569, 0.7013, 0.7077, 0.8064, 0.9569, 0.7549, 0.9722, 0.7013, 0.7077, 0.7549, 0.9722, 0.7013, 0.9774, 0.7013, 0.7077, 0.9758, 0.6267, 0.9758, 0.6402, 0.7013, 0.6402, 0.7013, 0.6267, 0.7013, 0.6267, 0.7013, 0.5728, 0.9758, 0.5728, 0.9758, 0.6267, 0.2371, 0.2694, 0.2371, 0.02941, 0.3091, 0.02941, 0.3091, 0.2694])
me_cube_045.materials.append(mat_basecolors_001)
me_cube_045.use_remesh_preserve_volume = False
me_cube_045.use_remesh_preserve_attributes = False
me_cube_045.use_mirror_vertex_groups = False
me_cube_045.update()
me_cube_061 = bpy.data.meshes.new('Cube.061')
me_cube_061.from_pydata([(-4.0, -4.0, -1.0), (-4.0, 4.0, -1.0), (-4.0, -4.0, 0.8), (-4.0, 4.0, 0.8), (-4.0, -4.0, 0.0), (-4.0, 4.0, 0.0), (-4.0, 1.272e-06, 0.8), (-4.0, -6.358e-07, -1.0), (-4.0, 3.179e-07, 0.0), (-4.0, 4.0, 1.0), (-4.0, 1.272e-06, 1.0), (4.0, -4.0, -1.0), (4.0, 4.0, -1.0), (4.0, -4.0, 0.8), (4.0, 4.0, 0.8), (4.0, -4.0, 0.0), (4.0, 4.0, 0.0), (4.0, 4.578e-06, 0.8), (4.0, 2.67e-06, -1.0), (4.0, 3.624e-06, 0.0), (4.0, 4.0, 1.0), (4.0, 4.578e-06, 1.0)], [], [(7, 8, 5, 1), (6, 3, 5, 8), (0, 4, 8, 7), (2, 6, 8, 4), (3, 6, 10, 9), (18, 12, 16, 19), (17, 19, 16, 14), (11, 18, 19, 15), (13, 15, 19, 17), (14, 20, 21, 17), (9, 20, 14, 3), (6, 17, 21, 10), (10, 21, 20, 9), (7, 18, 11, 0), (2, 13, 17, 6), (1, 12, 18, 7), (5, 16, 12, 1), (0, 11, 15, 4), (3, 14, 16, 5), (4, 15, 13, 2)])
_uv = me_cube_061.uv_layers.new(name='UVMap')
_uv.uv.foreach_set('vector', [0.3129, 0.2634, 0.2373, 0.2634, 0.2373, 0.02344, 0.3129, 0.02344, 0.8344, 0.8916, 0.9866, 0.8916, 0.9866, 0.9351, 0.8344, 0.9351, 0.3129, 0.5034, 0.2373, 0.5034, 0.2373, 0.2634, 0.3129, 0.2634, 0.1693, 0.8678, 0.3158, 0.8678, 0.3158, 0.9161, 0.1693, 0.9161, 0.9866, 0.8916, 0.8344, 0.8916, 0.8344, 0.8808, 0.9866, 0.8808, 0.2373, 0.2634, 0.2373, 0.5034, 0.1617, 0.5034, 0.1617, 0.2634, 0.9866, 0.8373, 0.9866, 0.8808, 0.8344, 0.8808, 0.8344, 0.8373, 0.2373, 0.02344, 0.2373, 0.2634, 0.1617, 0.2634, 0.1617, 0.02344, 0.1603, 0.8791, 0.1603, 0.9274, 0.01384, 0.9274, 0.01384, 0.8791, 0.8344, 0.8373, 0.8344, 0.8264, 0.9866, 0.8264, 0.9866, 0.8373, 0.6821, 0.772, 0.9866, 0.772, 0.9866, 0.7829, 0.6821, 0.7829, 0.9866, 0.946, 0.6821, 0.946, 0.6821, 0.9351, 0.9866, 0.9351, 0.6821, 0.5545, 0.9866, 0.5545, 0.9866, 0.772, 0.6821, 0.772, 0.0, 0.0, 1.0, 0.0, 1.0, 1.0, 0.0, 1.0, 0.02283, 0.5779, 0.3158, 0.5779, 0.3158, 0.8195, 0.02283, 0.8195, 0.0, 0.0, 1.0, 0.0, 1.0, 1.0, 0.0, 1.0, 0.08614, 0.5034, 0.08614, 0.02344, 0.1617, 0.02344, 0.1617, 0.5034, 0.08614, 0.02344, 0.08614, 0.5034, 0.01054, 0.5034, 0.01054, 0.02344, 0.6821, 0.7829, 0.9866, 0.7829, 0.9866, 0.8264, 0.6821, 0.8264, 0.3158, 0.8678, 0.02283, 0.8678, 0.02283, 0.8195, 0.3158, 0.8195])
me_cube_061.materials.append(mat_basecolors_001)
me_cube_061.use_remesh_preserve_volume = False
me_cube_061.use_remesh_preserve_attributes = False
me_cube_061.use_mirror_vertex_groups = False
me_cube_061.update()

# ---- objects
ob_dirt_low = bpy.data.objects.new('dirt-low', me_cube_005)
ob_grass_low = bpy.data.objects.new('grass-low', me_cube_003)
ob_hill_corner = bpy.data.objects.new('hill-corner', me_cube_009)
ob_hill_corner2 = bpy.data.objects.new('hill-corner2', me_cube_029)
ob_hill_grass = bpy.data.objects.new('hill-grass', me_cube_008)
ob_water = bpy.data.objects.new('water', me_cube_129)
ob_water_beach_corner_inner = bpy.data.objects.new('water-beach-corner-inner', me_cube_042)
ob_water_beach_corner_outer = bpy.data.objects.new('water-beach-corner-outer', me_cube_039)
ob_water_beach_straight = bpy.data.objects.new('water-beach-straight', me_cube_038)
ob_water_land_inner = bpy.data.objects.new('water-land-inner', me_cube_043)
ob_water_land_outer = bpy.data.objects.new('water-land-outer', me_cube_045)
ob_water_land_straight = bpy.data.objects.new('water-land-straight', me_cube_061)
ob_the_mighty_sun = bpy.data.objects.new('the-mighty-sun', light_lamp)
ob_camera = bpy.data.objects.new('Camera', cam_camera)

# ---- transforms, parenting, visibility, modifiers, constraints
ob_dirt_low.location = (-6.85, 14.54, 0.0)
ob_dirt_low.rotation_euler = (0.0, -0.0, -1.571)
ob_dirt_low.lock_rotations_4d = False
ob_dirt_low.empty_display_type = 'ARROWS'
ob_dirt_low.lineart.crease_threshold = 0.0
ob_grass_low.location = (2.15, -3.46, 0.0)
ob_grass_low.rotation_euler = (0.0, -0.0, -1.571)
ob_grass_low.lock_rotations_4d = False
ob_grass_low.empty_display_type = 'ARROWS'
ob_grass_low.lineart.crease_threshold = 0.0
ob_hill_corner.location = (2.15, 5.54, 0.0)
ob_hill_corner.rotation_euler = (0.0, -0.0, -1.571)
ob_hill_corner.lock_rotations_4d = False
ob_hill_corner.empty_display_type = 'ARROWS'
ob_hill_corner.lineart.crease_threshold = 0.0
ob_hill_corner2.location = (2.15, 14.54, 0.0)
ob_hill_corner2.rotation_euler = (0.0, -0.0, -1.571)
ob_hill_corner2.lock_rotations_4d = False
ob_hill_corner2.empty_display_type = 'ARROWS'
ob_hill_corner2.lineart.crease_threshold = 0.0
ob_hill_grass.location = (11.15, 14.54, 0.0)
ob_hill_grass.rotation_euler = (0.0, -0.0, -1.571)
ob_hill_grass.lock_rotations_4d = False
ob_hill_grass.empty_display_type = 'ARROWS'
ob_hill_grass.lineart.crease_threshold = 0.0
ob_water.location = (11.15, -12.46, 4.541e-08)
ob_water.rotation_euler = (0.0, -0.0, -1.571)
ob_water.lock_rotations_4d = False
ob_water.empty_display_type = 'ARROWS'
ob_water.lineart.crease_threshold = 0.0
ob_water_beach_corner_inner.location = (11.15, 5.54, 0.0)
ob_water_beach_corner_inner.rotation_euler = (0.0, -0.0, -1.571)
ob_water_beach_corner_inner.lock_rotations_4d = False
ob_water_beach_corner_inner.empty_display_type = 'ARROWS'
ob_water_beach_corner_inner.lineart.crease_threshold = 0.0
ob_water_beach_corner_outer.location = (11.15, -3.46, 0.0)
ob_water_beach_corner_outer.rotation_euler = (0.0, -0.0, -1.571)
ob_water_beach_corner_outer.lock_rotations_4d = False
ob_water_beach_corner_outer.empty_display_type = 'ARROWS'
ob_water_beach_corner_outer.lineart.crease_threshold = 0.0
ob_water_beach_straight.location = (20.15, 5.54, 1.156e-09)
ob_water_beach_straight.rotation_euler = (0.0, -0.0, -1.571)
ob_water_beach_straight.lock_rotations_4d = False
ob_water_beach_straight.empty_display_type = 'ARROWS'
ob_water_beach_straight.lineart.crease_threshold = 0.0
ob_water_land_inner.location = (-6.85, -3.46, 0.0)
ob_water_land_inner.rotation_euler = (0.0, -0.0, -1.571)
ob_water_land_inner.lock_rotations_4d = False
ob_water_land_inner.empty_display_type = 'ARROWS'
ob_water_land_inner.lineart.crease_threshold = 0.0
ob_water_land_outer.location = (-15.85, -3.46, 0.0)
ob_water_land_outer.rotation_euler = (0.0, -0.0, -1.571)
ob_water_land_outer.lock_rotations_4d = False
ob_water_land_outer.empty_display_type = 'ARROWS'
ob_water_land_outer.lineart.crease_threshold = 0.0
ob_water_land_straight.location = (-15.85, 5.54, 0.0)
ob_water_land_straight.rotation_euler = (0.0, -0.0, -1.571)
ob_water_land_straight.lock_rotations_4d = False
ob_water_land_straight.empty_display_type = 'ARROWS'
ob_water_land_straight.lineart.crease_threshold = 0.0
ob_the_mighty_sun.location = (-37.92, -34.99, 5.904)
ob_the_mighty_sun.rotation_euler = (5.565e-08, -0.7854, -1.134)
ob_the_mighty_sun.lock_rotations_4d = False
ob_the_mighty_sun.empty_display_type = 'ARROWS'
ob_the_mighty_sun.color = (0.0, 0.0, 0.0, 0.0)
ob_the_mighty_sun.lineart.crease_threshold = 0.0
ob_camera.location = (-22.9, -43.0, 31.37)
ob_camera.rotation_euler = (0.9764, 0.01007, -0.4954)
ob_camera.lock_rotations_4d = False
ob_camera.empty_display_type = 'ARROWS'
ob_camera.color = (0.0, 0.0, 0.0, 0.0)
ob_camera.display_type = 'WIRE'
ob_camera.lineart.crease_threshold = 0.0

# ---- collection membership
col_collection_1.objects.link(ob_dirt_low)
col_collection_1.objects.link(ob_grass_low)
col_collection_1.objects.link(ob_hill_corner)
col_collection_1.objects.link(ob_hill_corner2)
col_collection_1.objects.link(ob_hill_grass)
col_collection_1.objects.link(ob_water)
col_collection_1.objects.link(ob_water_beach_corner_inner)
col_collection_1.objects.link(ob_water_beach_corner_outer)
col_collection_1.objects.link(ob_water_beach_straight)
col_collection_1.objects.link(ob_water_land_inner)
col_collection_1.objects.link(ob_water_land_outer)
col_collection_1.objects.link(ob_water_land_straight)
col_collection_11.objects.link(ob_the_mighty_sun)
col_collection_11.objects.link(ob_camera)
col_collection_11.objects.link(ob_dirt_low)
col_collection_11.objects.link(ob_grass_low)
col_collection_11.objects.link(ob_hill_corner)
col_collection_11.objects.link(ob_hill_corner2)
col_collection_11.objects.link(ob_hill_grass)
col_collection_11.objects.link(ob_water)
col_collection_11.objects.link(ob_water_beach_corner_inner)
col_collection_11.objects.link(ob_water_beach_corner_outer)
col_collection_11.objects.link(ob_water_beach_straight)
col_collection_11.objects.link(ob_water_land_inner)
col_collection_11.objects.link(ob_water_land_outer)
col_collection_11.objects.link(ob_water_land_straight)

# ---- scene / render settings (as saved in the file)
scene.camera = ob_camera
scene.frame_start = 1; scene.frame_end = 250; scene.frame_set(2)
scene.render.engine = 'CYCLES'
scene.render.resolution_percentage = 50
scene.render.dither_intensity = 0.0
scene.cycles.use_denoising = False
scene.cycles.samples = 200
scene.cycles.sampling_pattern = 'TABULATED_SOBOL'
scene.cycles.light_sampling_threshold = 0.0
scene.cycles.use_adaptive_sampling = False
scene.cycles.use_light_tree = False
scene.cycles.blur_glossy = 0.0
scene.cycles.volume_bounces = 1
scene.cycles.pixel_filter_type = 'GAUSSIAN'
scene.cycles.sample_clamp_indirect = 0.0
scene.view_settings.view_transform = 'Standard'
bpy.context.view_layer.update()
